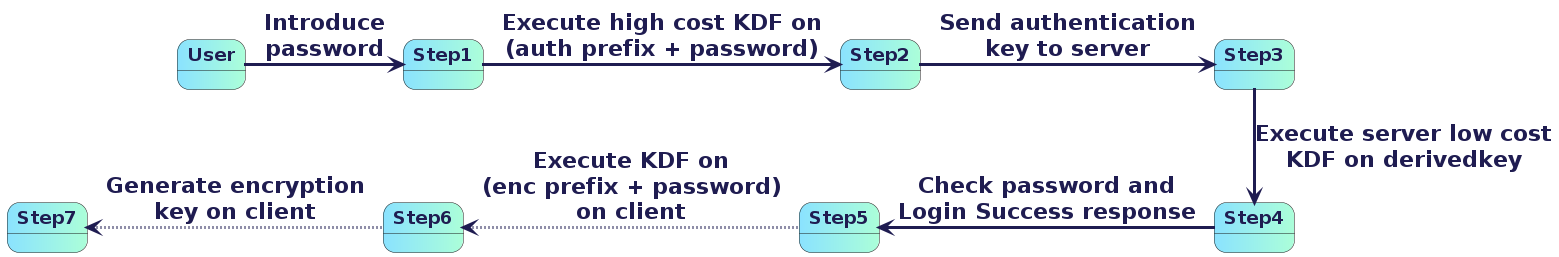

The diagram above was rendered by PlantUML. Its source (embedded in the PNG):
@startuml basicFlowV2

skinparam state {
    FontColor 1f1c51
    FontSize 18
    FontStyle bold
    BackgroundColor #8be3ff|acffd9
    ArrowThickness 3
    ArrowColor 1f1c51
    ClassFontColor red
    arrow {
        FontSize 22
        LineColor Blue
        FontColor 1f1c51
        FontStyle bold
        FontName Arial
    }
}

State User
State Step1
State Step2
State Step3
State Step4
State Step5
State Step6
State Step7

User -right-> Step1: <b>Introduce\n<b>password
Step1 -right-> Step2: <b>Execute high cost KDF on\n<b>(auth prefix + password)
Step2 -right-> Step3: <b>Send authentication\nkey to server
Step3 -down-> Step4: <b>Execute server low cost\n<b>KDF on derivedkey
Step4 -left-> Step5: <b>Check password and\n<b>Login Success response
Step5 -left[dotted]-> Step6: <b>Execute KDF on\n<b>(enc prefix + password)\n<b>on client
Step6 -left[dotted]-> Step7: <b>Generate encryption\n<b>key on client

@enduml